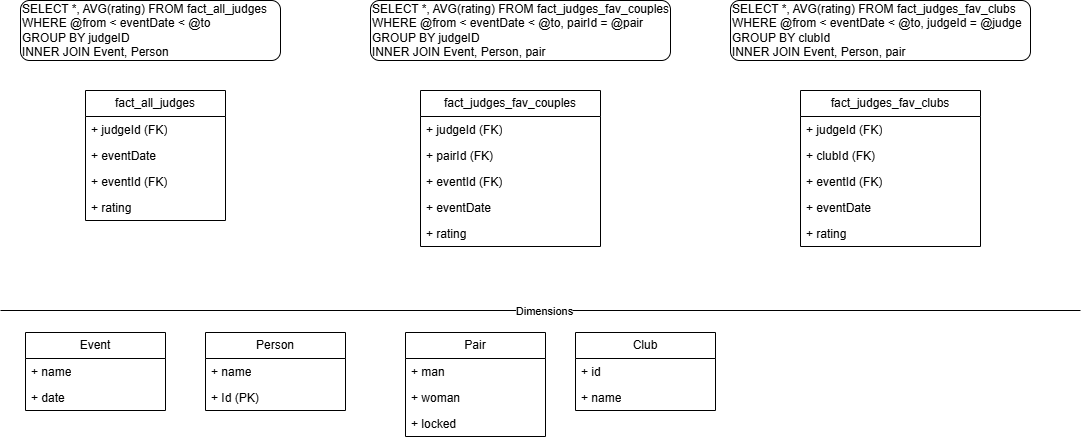

The diagram above was exported from draw.io. Its source (the exported page's mxGraphModel, read from the mxfile embedded in the PNG):
<mxGraphModel dx="570" dy="413" grid="1" gridSize="10" guides="1" tooltips="1" connect="1" arrows="1" fold="1" page="1" pageScale="1" pageWidth="850" pageHeight="1100" math="0" shadow="0">
  <root>
    <mxCell id="0" />
    <mxCell id="1" parent="0" />
    <mxCell id="2hkqWVggutcNHSD7GM5a-5" value="fact_all_judges" style="swimlane;fontStyle=0;childLayout=stackLayout;horizontal=1;startSize=26;fillColor=none;horizontalStack=0;resizeParent=1;resizeParentMax=0;resizeLast=0;collapsible=1;marginBottom=0;whiteSpace=wrap;html=1;" parent="1" vertex="1">
      <mxGeometry x="105" y="130" width="140" height="130" as="geometry">
        <mxRectangle x="340" y="30" width="100" height="30" as="alternateBounds" />
      </mxGeometry>
    </mxCell>
    <mxCell id="2hkqWVggutcNHSD7GM5a-17" value="+ judgeId (FK)" style="text;strokeColor=none;fillColor=none;align=left;verticalAlign=top;spacingLeft=4;spacingRight=4;overflow=hidden;rotatable=0;points=[[0,0.5],[1,0.5]];portConstraint=eastwest;whiteSpace=wrap;html=1;" parent="2hkqWVggutcNHSD7GM5a-5" vertex="1">
      <mxGeometry y="26" width="140" height="26" as="geometry" />
    </mxCell>
    <mxCell id="2hkqWVggutcNHSD7GM5a-11" value="+ eventDate" style="text;strokeColor=none;fillColor=none;align=left;verticalAlign=top;spacingLeft=4;spacingRight=4;overflow=hidden;rotatable=0;points=[[0,0.5],[1,0.5]];portConstraint=eastwest;whiteSpace=wrap;html=1;" parent="2hkqWVggutcNHSD7GM5a-5" vertex="1">
      <mxGeometry y="52" width="140" height="26" as="geometry" />
    </mxCell>
    <mxCell id="2hkqWVggutcNHSD7GM5a-18" value="+ eventId (FK)" style="text;strokeColor=none;fillColor=none;align=left;verticalAlign=top;spacingLeft=4;spacingRight=4;overflow=hidden;rotatable=0;points=[[0,0.5],[1,0.5]];portConstraint=eastwest;whiteSpace=wrap;html=1;" parent="2hkqWVggutcNHSD7GM5a-5" vertex="1">
      <mxGeometry y="78" width="140" height="26" as="geometry" />
    </mxCell>
    <mxCell id="2hkqWVggutcNHSD7GM5a-12" value="+ rating" style="text;strokeColor=none;fillColor=none;align=left;verticalAlign=top;spacingLeft=4;spacingRight=4;overflow=hidden;rotatable=0;points=[[0,0.5],[1,0.5]];portConstraint=eastwest;whiteSpace=wrap;html=1;" parent="2hkqWVggutcNHSD7GM5a-5" vertex="1">
      <mxGeometry y="104" width="140" height="26" as="geometry" />
    </mxCell>
    <mxCell id="2hkqWVggutcNHSD7GM5a-13" value="Person" style="swimlane;fontStyle=0;childLayout=stackLayout;horizontal=1;startSize=26;fillColor=none;horizontalStack=0;resizeParent=1;resizeParentMax=0;resizeLast=0;collapsible=1;marginBottom=0;whiteSpace=wrap;html=1;" parent="1" vertex="1">
      <mxGeometry x="225" y="372" width="140" height="78" as="geometry">
        <mxRectangle x="340" y="30" width="100" height="30" as="alternateBounds" />
      </mxGeometry>
    </mxCell>
    <mxCell id="2hkqWVggutcNHSD7GM5a-14" value="+ name" style="text;strokeColor=none;fillColor=none;align=left;verticalAlign=top;spacingLeft=4;spacingRight=4;overflow=hidden;rotatable=0;points=[[0,0.5],[1,0.5]];portConstraint=eastwest;whiteSpace=wrap;html=1;" parent="2hkqWVggutcNHSD7GM5a-13" vertex="1">
      <mxGeometry y="26" width="140" height="26" as="geometry" />
    </mxCell>
    <mxCell id="2hkqWVggutcNHSD7GM5a-16" value="+ Id (PK)" style="text;strokeColor=none;fillColor=none;align=left;verticalAlign=top;spacingLeft=4;spacingRight=4;overflow=hidden;rotatable=0;points=[[0,0.5],[1,0.5]];portConstraint=eastwest;whiteSpace=wrap;html=1;" parent="2hkqWVggutcNHSD7GM5a-13" vertex="1">
      <mxGeometry y="52" width="140" height="26" as="geometry" />
    </mxCell>
    <mxCell id="2hkqWVggutcNHSD7GM5a-19" value="Event" style="swimlane;fontStyle=0;childLayout=stackLayout;horizontal=1;startSize=26;fillColor=none;horizontalStack=0;resizeParent=1;resizeParentMax=0;resizeLast=0;collapsible=1;marginBottom=0;whiteSpace=wrap;html=1;" parent="1" vertex="1">
      <mxGeometry x="45" y="372" width="140" height="78" as="geometry">
        <mxRectangle x="340" y="30" width="100" height="30" as="alternateBounds" />
      </mxGeometry>
    </mxCell>
    <mxCell id="2hkqWVggutcNHSD7GM5a-20" value="+ name" style="text;strokeColor=none;fillColor=none;align=left;verticalAlign=top;spacingLeft=4;spacingRight=4;overflow=hidden;rotatable=0;points=[[0,0.5],[1,0.5]];portConstraint=eastwest;whiteSpace=wrap;html=1;" parent="2hkqWVggutcNHSD7GM5a-19" vertex="1">
      <mxGeometry y="26" width="140" height="26" as="geometry" />
    </mxCell>
    <mxCell id="2hkqWVggutcNHSD7GM5a-21" value="+ date" style="text;strokeColor=none;fillColor=none;align=left;verticalAlign=top;spacingLeft=4;spacingRight=4;overflow=hidden;rotatable=0;points=[[0,0.5],[1,0.5]];portConstraint=eastwest;whiteSpace=wrap;html=1;" parent="2hkqWVggutcNHSD7GM5a-19" vertex="1">
      <mxGeometry y="52" width="140" height="26" as="geometry" />
    </mxCell>
    <mxCell id="2hkqWVggutcNHSD7GM5a-22" value="fact_judges_fav_couples" style="swimlane;fontStyle=0;childLayout=stackLayout;horizontal=1;startSize=26;fillColor=none;horizontalStack=0;resizeParent=1;resizeParentMax=0;resizeLast=0;collapsible=1;marginBottom=0;whiteSpace=wrap;html=1;" parent="1" vertex="1">
      <mxGeometry x="440" y="130" width="180" height="156" as="geometry">
        <mxRectangle x="340" y="30" width="100" height="30" as="alternateBounds" />
      </mxGeometry>
    </mxCell>
    <mxCell id="2hkqWVggutcNHSD7GM5a-23" value="+ judgeId (FK)" style="text;strokeColor=none;fillColor=none;align=left;verticalAlign=top;spacingLeft=4;spacingRight=4;overflow=hidden;rotatable=0;points=[[0,0.5],[1,0.5]];portConstraint=eastwest;whiteSpace=wrap;html=1;" parent="2hkqWVggutcNHSD7GM5a-22" vertex="1">
      <mxGeometry y="26" width="180" height="26" as="geometry" />
    </mxCell>
    <mxCell id="2hkqWVggutcNHSD7GM5a-28" value="+ pairId (FK)" style="text;strokeColor=none;fillColor=none;align=left;verticalAlign=top;spacingLeft=4;spacingRight=4;overflow=hidden;rotatable=0;points=[[0,0.5],[1,0.5]];portConstraint=eastwest;whiteSpace=wrap;html=1;" parent="2hkqWVggutcNHSD7GM5a-22" vertex="1">
      <mxGeometry y="52" width="180" height="26" as="geometry" />
    </mxCell>
    <mxCell id="2hkqWVggutcNHSD7GM5a-29" value="+ eventId (FK)" style="text;strokeColor=none;fillColor=none;align=left;verticalAlign=top;spacingLeft=4;spacingRight=4;overflow=hidden;rotatable=0;points=[[0,0.5],[1,0.5]];portConstraint=eastwest;whiteSpace=wrap;html=1;" parent="2hkqWVggutcNHSD7GM5a-22" vertex="1">
      <mxGeometry y="78" width="180" height="26" as="geometry" />
    </mxCell>
    <mxCell id="2hkqWVggutcNHSD7GM5a-24" value="+ eventDate" style="text;strokeColor=none;fillColor=none;align=left;verticalAlign=top;spacingLeft=4;spacingRight=4;overflow=hidden;rotatable=0;points=[[0,0.5],[1,0.5]];portConstraint=eastwest;whiteSpace=wrap;html=1;" parent="2hkqWVggutcNHSD7GM5a-22" vertex="1">
      <mxGeometry y="104" width="180" height="26" as="geometry" />
    </mxCell>
    <mxCell id="2hkqWVggutcNHSD7GM5a-26" value="+ rating" style="text;strokeColor=none;fillColor=none;align=left;verticalAlign=top;spacingLeft=4;spacingRight=4;overflow=hidden;rotatable=0;points=[[0,0.5],[1,0.5]];portConstraint=eastwest;whiteSpace=wrap;html=1;" parent="2hkqWVggutcNHSD7GM5a-22" vertex="1">
      <mxGeometry y="130" width="180" height="26" as="geometry" />
    </mxCell>
    <mxCell id="2hkqWVggutcNHSD7GM5a-30" value="fact_judges_fav_clubs" style="swimlane;fontStyle=0;childLayout=stackLayout;horizontal=1;startSize=26;fillColor=none;horizontalStack=0;resizeParent=1;resizeParentMax=0;resizeLast=0;collapsible=1;marginBottom=0;whiteSpace=wrap;html=1;" parent="1" vertex="1">
      <mxGeometry x="820" y="130" width="180" height="156" as="geometry">
        <mxRectangle x="340" y="30" width="100" height="30" as="alternateBounds" />
      </mxGeometry>
    </mxCell>
    <mxCell id="2hkqWVggutcNHSD7GM5a-31" value="+ judgeId (FK)" style="text;strokeColor=none;fillColor=none;align=left;verticalAlign=top;spacingLeft=4;spacingRight=4;overflow=hidden;rotatable=0;points=[[0,0.5],[1,0.5]];portConstraint=eastwest;whiteSpace=wrap;html=1;" parent="2hkqWVggutcNHSD7GM5a-30" vertex="1">
      <mxGeometry y="26" width="180" height="26" as="geometry" />
    </mxCell>
    <mxCell id="2hkqWVggutcNHSD7GM5a-32" value="+ clubId (FK)" style="text;strokeColor=none;fillColor=none;align=left;verticalAlign=top;spacingLeft=4;spacingRight=4;overflow=hidden;rotatable=0;points=[[0,0.5],[1,0.5]];portConstraint=eastwest;whiteSpace=wrap;html=1;" parent="2hkqWVggutcNHSD7GM5a-30" vertex="1">
      <mxGeometry y="52" width="180" height="26" as="geometry" />
    </mxCell>
    <mxCell id="2hkqWVggutcNHSD7GM5a-33" value="+ eventId (FK)" style="text;strokeColor=none;fillColor=none;align=left;verticalAlign=top;spacingLeft=4;spacingRight=4;overflow=hidden;rotatable=0;points=[[0,0.5],[1,0.5]];portConstraint=eastwest;whiteSpace=wrap;html=1;" parent="2hkqWVggutcNHSD7GM5a-30" vertex="1">
      <mxGeometry y="78" width="180" height="26" as="geometry" />
    </mxCell>
    <mxCell id="2hkqWVggutcNHSD7GM5a-34" value="+ eventDate" style="text;strokeColor=none;fillColor=none;align=left;verticalAlign=top;spacingLeft=4;spacingRight=4;overflow=hidden;rotatable=0;points=[[0,0.5],[1,0.5]];portConstraint=eastwest;whiteSpace=wrap;html=1;" parent="2hkqWVggutcNHSD7GM5a-30" vertex="1">
      <mxGeometry y="104" width="180" height="26" as="geometry" />
    </mxCell>
    <mxCell id="2hkqWVggutcNHSD7GM5a-35" value="+ rating" style="text;strokeColor=none;fillColor=none;align=left;verticalAlign=top;spacingLeft=4;spacingRight=4;overflow=hidden;rotatable=0;points=[[0,0.5],[1,0.5]];portConstraint=eastwest;whiteSpace=wrap;html=1;" parent="2hkqWVggutcNHSD7GM5a-30" vertex="1">
      <mxGeometry y="130" width="180" height="26" as="geometry" />
    </mxCell>
    <mxCell id="2hkqWVggutcNHSD7GM5a-36" value="Pair" style="swimlane;fontStyle=0;childLayout=stackLayout;horizontal=1;startSize=26;fillColor=none;horizontalStack=0;resizeParent=1;resizeParentMax=0;resizeLast=0;collapsible=1;marginBottom=0;whiteSpace=wrap;html=1;" parent="1" vertex="1">
      <mxGeometry x="425" y="372" width="140" height="104" as="geometry">
        <mxRectangle x="340" y="30" width="100" height="30" as="alternateBounds" />
      </mxGeometry>
    </mxCell>
    <mxCell id="2hkqWVggutcNHSD7GM5a-37" value="+ man" style="text;strokeColor=none;fillColor=none;align=left;verticalAlign=top;spacingLeft=4;spacingRight=4;overflow=hidden;rotatable=0;points=[[0,0.5],[1,0.5]];portConstraint=eastwest;whiteSpace=wrap;html=1;" parent="2hkqWVggutcNHSD7GM5a-36" vertex="1">
      <mxGeometry y="26" width="140" height="26" as="geometry" />
    </mxCell>
    <mxCell id="2hkqWVggutcNHSD7GM5a-38" value="+ woman" style="text;strokeColor=none;fillColor=none;align=left;verticalAlign=top;spacingLeft=4;spacingRight=4;overflow=hidden;rotatable=0;points=[[0,0.5],[1,0.5]];portConstraint=eastwest;whiteSpace=wrap;html=1;" parent="2hkqWVggutcNHSD7GM5a-36" vertex="1">
      <mxGeometry y="52" width="140" height="26" as="geometry" />
    </mxCell>
    <mxCell id="2hkqWVggutcNHSD7GM5a-39" value="+ locked" style="text;strokeColor=none;fillColor=none;align=left;verticalAlign=top;spacingLeft=4;spacingRight=4;overflow=hidden;rotatable=0;points=[[0,0.5],[1,0.5]];portConstraint=eastwest;whiteSpace=wrap;html=1;" parent="2hkqWVggutcNHSD7GM5a-36" vertex="1">
      <mxGeometry y="78" width="140" height="26" as="geometry" />
    </mxCell>
    <mxCell id="2hkqWVggutcNHSD7GM5a-40" value="Club" style="swimlane;fontStyle=0;childLayout=stackLayout;horizontal=1;startSize=26;fillColor=none;horizontalStack=0;resizeParent=1;resizeParentMax=0;resizeLast=0;collapsible=1;marginBottom=0;whiteSpace=wrap;html=1;" parent="1" vertex="1">
      <mxGeometry x="595" y="372" width="140" height="78" as="geometry">
        <mxRectangle x="340" y="30" width="100" height="30" as="alternateBounds" />
      </mxGeometry>
    </mxCell>
    <mxCell id="2hkqWVggutcNHSD7GM5a-41" value="+ id" style="text;strokeColor=none;fillColor=none;align=left;verticalAlign=top;spacingLeft=4;spacingRight=4;overflow=hidden;rotatable=0;points=[[0,0.5],[1,0.5]];portConstraint=eastwest;whiteSpace=wrap;html=1;" parent="2hkqWVggutcNHSD7GM5a-40" vertex="1">
      <mxGeometry y="26" width="140" height="26" as="geometry" />
    </mxCell>
    <mxCell id="2hkqWVggutcNHSD7GM5a-42" value="+ name" style="text;strokeColor=none;fillColor=none;align=left;verticalAlign=top;spacingLeft=4;spacingRight=4;overflow=hidden;rotatable=0;points=[[0,0.5],[1,0.5]];portConstraint=eastwest;whiteSpace=wrap;html=1;" parent="2hkqWVggutcNHSD7GM5a-40" vertex="1">
      <mxGeometry y="52" width="140" height="26" as="geometry" />
    </mxCell>
    <mxCell id="cGPCJIQJI4udQdruZZip-2" value="SELECT *, AVG(rating) FROM fact_all_judges&lt;div&gt;WHERE @from &amp;lt; eventDate &amp;lt; @to&lt;br&gt;&lt;div&gt;GROUP BY judgeID&lt;br&gt;INNER JOIN Event, Person&lt;/div&gt;&lt;/div&gt;" style="rounded=1;whiteSpace=wrap;html=1;align=left;" vertex="1" parent="1">
      <mxGeometry x="40" y="40" width="260" height="60" as="geometry" />
    </mxCell>
    <mxCell id="cGPCJIQJI4udQdruZZip-4" value="SELECT *, AVG(rating) FROM fact_judges_fav_couples&lt;div&gt;WHERE @from &amp;lt; eventDate &amp;lt; @to, pairId = @pair&lt;br&gt;&lt;div&gt;GROUP BY judgeID&lt;/div&gt;&lt;div&gt;INNER JOIN Event, Person, pair&lt;/div&gt;&lt;/div&gt;" style="rounded=1;whiteSpace=wrap;html=1;align=left;" vertex="1" parent="1">
      <mxGeometry x="390" y="40" width="300" height="60" as="geometry" />
    </mxCell>
    <mxCell id="cGPCJIQJI4udQdruZZip-5" value="" style="endArrow=none;html=1;rounded=0;" edge="1" parent="1">
      <mxGeometry width="50" height="50" relative="1" as="geometry">
        <mxPoint x="20" y="350" as="sourcePoint" />
        <mxPoint x="1100" y="350" as="targetPoint" />
      </mxGeometry>
    </mxCell>
    <mxCell id="cGPCJIQJI4udQdruZZip-6" value="Dimensions" style="edgeLabel;html=1;align=center;verticalAlign=middle;resizable=0;points=[];" vertex="1" connectable="0" parent="cGPCJIQJI4udQdruZZip-5">
      <mxGeometry x="0.0062" y="-1" relative="1" as="geometry">
        <mxPoint as="offset" />
      </mxGeometry>
    </mxCell>
    <mxCell id="cGPCJIQJI4udQdruZZip-8" value="SELECT *, AVG(rating) FROM fact_judges_fav_clubs&lt;div&gt;WHERE @from &amp;lt; eventDate &amp;lt; @to, judgeId = @judge&lt;br&gt;&lt;div&gt;GROUP BY clubId&lt;br&gt;INNER JOIN Event, Person, pair&lt;/div&gt;&lt;/div&gt;" style="rounded=1;whiteSpace=wrap;html=1;align=left;" vertex="1" parent="1">
      <mxGeometry x="750" y="40" width="300" height="60" as="geometry" />
    </mxCell>
  </root>
</mxGraphModel>